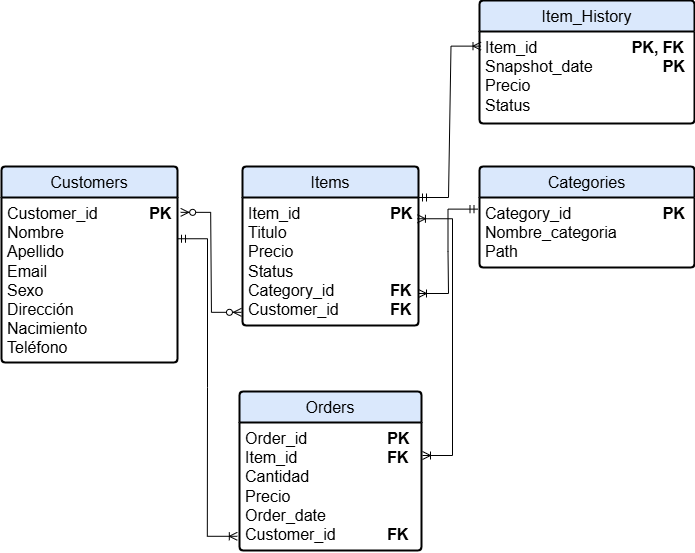

The diagram above was exported from draw.io. Its source (the exported page's mxGraphModel, read from the mxfile embedded in the PNG):
<mxGraphModel dx="1158" dy="586" grid="0" gridSize="10" guides="1" tooltips="1" connect="1" arrows="1" fold="1" page="1" pageScale="1" pageWidth="850" pageHeight="1100" math="0" shadow="0" extFonts="Permanent Marker^https://fonts.googleapis.com/css?family=Permanent+Marker">
  <root>
    <mxCell id="0" />
    <mxCell id="1" parent="0" />
    <mxCell id="N3_X04G8F3abHaiZ5e9h-50" value="&lt;span style=&quot;font-size: 16px;&quot;&gt;Customers&lt;/span&gt;" style="swimlane;childLayout=stackLayout;horizontal=1;startSize=31;horizontalStack=0;rounded=1;fontSize=14;fontStyle=0;strokeWidth=2;resizeParent=0;resizeLast=1;shadow=0;dashed=0;align=center;arcSize=4;whiteSpace=wrap;html=1;fillColor=#dae8fc;strokeColor=#000000;" vertex="1" parent="1">
      <mxGeometry x="90" y="298" width="176" height="196" as="geometry" />
    </mxCell>
    <mxCell id="N3_X04G8F3abHaiZ5e9h-51" value="&lt;font style=&quot;&quot;&gt;&lt;font style=&quot;font-size: 16px;&quot;&gt;Customer_id&lt;span style=&quot;white-space: pre;&quot;&gt;&#09;&lt;/span&gt;&lt;span style=&quot;white-space: pre;&quot;&gt;&#09;&lt;/span&gt;&lt;b&gt;PK&lt;/b&gt;&lt;/font&gt;&lt;/font&gt;&lt;div&gt;&lt;font style=&quot;font-size: 16px;&quot;&gt;Nombre&lt;/font&gt;&lt;/div&gt;&lt;div&gt;&lt;font size=&quot;3&quot;&gt;Apellido&lt;/font&gt;&lt;/div&gt;&lt;div&gt;&lt;font size=&quot;3&quot;&gt;Email&lt;/font&gt;&lt;/div&gt;&lt;div&gt;&lt;span style=&quot;background-color: transparent; color: light-dark(rgb(0, 0, 0), rgb(255, 255, 255));&quot;&gt;&lt;font size=&quot;3&quot;&gt;Sexo&lt;span style=&quot;white-space: pre;&quot;&gt;&#09;&lt;/span&gt;&lt;span style=&quot;white-space: pre;&quot;&gt;&#09;&lt;/span&gt;&lt;span style=&quot;white-space: pre;&quot;&gt;&#09;&lt;/span&gt;&lt;/font&gt;&lt;/span&gt;&lt;/div&gt;&lt;div&gt;&lt;font size=&quot;3&quot;&gt;Dirección&lt;span style=&quot;white-space: pre;&quot;&gt;&#09;&lt;/span&gt;&lt;span style=&quot;white-space: pre;&quot;&gt;&#09;&lt;/span&gt;&lt;span style=&quot;white-space: pre;&quot;&gt;&#09;&lt;/span&gt;&lt;/font&gt;&lt;/div&gt;&lt;div&gt;&lt;span style=&quot;background-color: transparent; color: light-dark(rgb(0, 0, 0), rgb(255, 255, 255));&quot;&gt;&lt;font size=&quot;3&quot;&gt;Nacimiento&lt;/font&gt;&lt;/span&gt;&lt;/div&gt;&lt;div&gt;&lt;span style=&quot;background-color: transparent; color: light-dark(rgb(0, 0, 0), rgb(255, 255, 255));&quot;&gt;&lt;font size=&quot;3&quot;&gt;Teléfono&lt;/font&gt;&lt;/span&gt;&lt;/div&gt;" style="align=left;strokeColor=none;fillColor=none;spacingLeft=4;spacingRight=4;fontSize=12;verticalAlign=top;resizable=0;rotatable=0;part=1;html=1;whiteSpace=wrap;" vertex="1" parent="N3_X04G8F3abHaiZ5e9h-50">
      <mxGeometry y="31" width="176" height="165" as="geometry" />
    </mxCell>
    <mxCell id="N3_X04G8F3abHaiZ5e9h-54" value="&lt;font style=&quot;font-size: 16px;&quot;&gt;Categories&lt;/font&gt;" style="swimlane;childLayout=stackLayout;horizontal=1;startSize=31;horizontalStack=0;rounded=1;fontSize=14;fontStyle=0;strokeWidth=2;resizeParent=0;resizeLast=1;shadow=0;dashed=0;align=center;arcSize=4;whiteSpace=wrap;html=1;fillColor=#dae8fc;strokeColor=#000000;" vertex="1" parent="1">
      <mxGeometry x="568" y="298" width="215" height="101" as="geometry" />
    </mxCell>
    <mxCell id="N3_X04G8F3abHaiZ5e9h-55" value="&lt;font style=&quot;&quot;&gt;&lt;font style=&quot;font-size: 16px;&quot;&gt;Category_id&lt;span style=&quot;white-space: pre;&quot;&gt;&#09;&lt;/span&gt;&lt;span style=&quot;white-space: pre;&quot;&gt;&#09;&lt;span style=&quot;white-space: pre;&quot;&gt;&#09;&lt;/span&gt;&lt;b&gt;P&lt;/b&gt;&lt;/span&gt;&lt;b&gt;K&lt;/b&gt;&lt;/font&gt;&lt;/font&gt;&lt;div&gt;&lt;font size=&quot;3&quot;&gt;Nombre_categoria&lt;/font&gt;&lt;/div&gt;&lt;div&gt;&lt;font size=&quot;3&quot;&gt;Path&lt;/font&gt;&lt;/div&gt;" style="align=left;strokeColor=none;fillColor=none;spacingLeft=4;spacingRight=4;fontSize=12;verticalAlign=top;resizable=0;rotatable=0;part=1;html=1;whiteSpace=wrap;" vertex="1" parent="N3_X04G8F3abHaiZ5e9h-54">
      <mxGeometry y="31" width="215" height="70" as="geometry" />
    </mxCell>
    <mxCell id="N3_X04G8F3abHaiZ5e9h-56" value="&lt;font style=&quot;font-size: 16px;&quot;&gt;Orders&lt;/font&gt;" style="swimlane;childLayout=stackLayout;horizontal=1;startSize=31;horizontalStack=0;rounded=1;fontSize=14;fontStyle=0;strokeWidth=2;resizeParent=0;resizeLast=1;shadow=0;dashed=0;align=center;arcSize=4;whiteSpace=wrap;html=1;fillColor=#dae8fc;strokeColor=#000000;" vertex="1" parent="1">
      <mxGeometry x="328" y="523" width="182" height="159" as="geometry" />
    </mxCell>
    <mxCell id="N3_X04G8F3abHaiZ5e9h-57" value="&lt;font style=&quot;&quot;&gt;&lt;font style=&quot;font-size: 16px;&quot;&gt;Order_id&lt;span style=&quot;white-space: pre;&quot;&gt;&#09;&lt;/span&gt;&lt;span style=&quot;white-space: pre;&quot;&gt;&#09;&lt;/span&gt;&lt;span style=&quot;white-space: pre;&quot;&gt;&#09;&lt;b&gt;P&lt;/b&gt;&lt;/span&gt;&lt;/font&gt;&lt;/font&gt;&lt;b style=&quot;font-size: medium;&quot;&gt;K&lt;/b&gt;&lt;div&gt;&lt;font size=&quot;3&quot;&gt;Item_id&lt;span style=&quot;white-space: pre;&quot;&gt;&#09;&lt;/span&gt;&lt;span style=&quot;white-space: pre;&quot;&gt;&#09;&lt;/span&gt;&lt;span style=&quot;white-space: pre;&quot;&gt;&#09;&lt;/span&gt;&lt;b&gt;FK&lt;/b&gt;&lt;/font&gt;&lt;/div&gt;&lt;div&gt;&lt;font size=&quot;3&quot;&gt;Cantidad&lt;/font&gt;&lt;/div&gt;&lt;div&gt;&lt;font size=&quot;3&quot;&gt;Precio&lt;/font&gt;&lt;/div&gt;&lt;div&gt;&lt;font size=&quot;3&quot;&gt;Order_date&lt;span style=&quot;white-space: pre;&quot;&gt;&#09;&lt;/span&gt;&lt;span style=&quot;white-space: pre;&quot;&gt;&#09;&lt;span style=&quot;white-space: pre;&quot;&gt;&#09;&lt;/span&gt;&lt;/span&gt;&lt;/font&gt;&lt;/div&gt;&lt;div&gt;&lt;font size=&quot;3&quot;&gt;Customer_id&lt;span style=&quot;white-space: pre;&quot;&gt;&#09;&lt;/span&gt;&lt;span style=&quot;white-space: pre;&quot;&gt;&#09;&lt;/span&gt;&lt;/font&gt;&lt;b style=&quot;background-color: transparent; color: light-dark(rgb(0, 0, 0), rgb(255, 255, 255)); font-size: medium;&quot;&gt;FK&lt;/b&gt;&lt;/div&gt;" style="align=left;strokeColor=none;fillColor=none;spacingLeft=4;spacingRight=4;fontSize=12;verticalAlign=top;resizable=0;rotatable=0;part=1;html=1;whiteSpace=wrap;" vertex="1" parent="N3_X04G8F3abHaiZ5e9h-56">
      <mxGeometry y="31" width="182" height="128" as="geometry" />
    </mxCell>
    <mxCell id="N3_X04G8F3abHaiZ5e9h-44" value="&lt;font style=&quot;font-size: 16px;&quot;&gt;Items&lt;/font&gt;" style="swimlane;childLayout=stackLayout;horizontal=1;startSize=31;horizontalStack=0;rounded=1;fontSize=14;fontStyle=0;strokeWidth=2;resizeParent=0;resizeLast=1;shadow=0;dashed=0;align=center;arcSize=4;whiteSpace=wrap;html=1;fillColor=#dae8fc;strokeColor=#000000;" vertex="1" parent="1">
      <mxGeometry x="331" y="298" width="176" height="159" as="geometry" />
    </mxCell>
    <mxCell id="N3_X04G8F3abHaiZ5e9h-45" value="&lt;font style=&quot;font-size: 16px;&quot;&gt;&lt;font style=&quot;&quot;&gt;Item_id&lt;span style=&quot;white-space: pre;&quot;&gt;&#09;&lt;/span&gt;&lt;span style=&quot;white-space: pre;&quot;&gt;&#09;&lt;/span&gt;&lt;span style=&quot;white-space: pre;&quot;&gt;&#09;&lt;/span&gt;&lt;/font&gt;&lt;b style=&quot;&quot;&gt;PK&lt;/b&gt;&lt;/font&gt;&lt;div&gt;&lt;span style=&quot;background-color: transparent; color: light-dark(rgb(0, 0, 0), rgb(255, 255, 255));&quot;&gt;&lt;font size=&quot;3&quot;&gt;Titulo&lt;/font&gt;&lt;/span&gt;&lt;div&gt;&lt;font size=&quot;3&quot;&gt;Precio&lt;/font&gt;&lt;/div&gt;&lt;div&gt;&lt;font size=&quot;3&quot;&gt;Status&lt;/font&gt;&lt;/div&gt;&lt;div&gt;&lt;font size=&quot;3&quot;&gt;Category_id&lt;span style=&quot;white-space: pre;&quot;&gt;&#09;&lt;/span&gt;&lt;span style=&quot;white-space: pre;&quot;&gt;&#09;&lt;/span&gt;&lt;b&gt;FK&lt;/b&gt;&lt;/font&gt;&lt;/div&gt;&lt;div&gt;&lt;span style=&quot;font-size: 16px; background-color: transparent; color: light-dark(rgb(0, 0, 0), rgb(255, 255, 255));&quot;&gt;Customer_id&lt;/span&gt;&lt;font size=&quot;3&quot;&gt;&lt;span style=&quot;white-space: pre;&quot;&gt;&#09;&lt;/span&gt;&lt;span style=&quot;white-space: pre;&quot;&gt;&#09;&lt;/span&gt;&lt;b&gt;FK&lt;/b&gt;&lt;/font&gt;&lt;/div&gt;&lt;/div&gt;" style="align=left;strokeColor=none;fillColor=none;spacingLeft=4;spacingRight=4;fontSize=12;verticalAlign=top;resizable=0;rotatable=0;part=1;html=1;whiteSpace=wrap;" vertex="1" parent="N3_X04G8F3abHaiZ5e9h-44">
      <mxGeometry y="31" width="176" height="128" as="geometry" />
    </mxCell>
    <mxCell id="N3_X04G8F3abHaiZ5e9h-58" value="" style="edgeStyle=entityRelationEdgeStyle;fontSize=12;html=1;endArrow=ERoneToMany;startArrow=ERmandOne;rounded=0;exitX=-0.007;exitY=0.166;exitDx=0;exitDy=0;exitPerimeter=0;entryX=1;entryY=0.75;entryDx=0;entryDy=0;" edge="1" parent="1" source="N3_X04G8F3abHaiZ5e9h-55" target="N3_X04G8F3abHaiZ5e9h-45">
      <mxGeometry width="100" height="100" relative="1" as="geometry">
        <mxPoint x="564" y="244" as="sourcePoint" />
        <mxPoint x="409" y="211" as="targetPoint" />
        <Array as="points">
          <mxPoint x="605" y="381" />
        </Array>
      </mxGeometry>
    </mxCell>
    <mxCell id="N3_X04G8F3abHaiZ5e9h-59" value="" style="edgeStyle=entityRelationEdgeStyle;fontSize=12;html=1;endArrow=ERzeroToMany;endFill=1;startArrow=ERzeroToMany;rounded=0;exitX=1.018;exitY=0.09;exitDx=0;exitDy=0;exitPerimeter=0;entryX=-0.006;entryY=0.897;entryDx=0;entryDy=0;entryPerimeter=0;" edge="1" parent="1" source="N3_X04G8F3abHaiZ5e9h-51" target="N3_X04G8F3abHaiZ5e9h-45">
      <mxGeometry width="100" height="100" relative="1" as="geometry">
        <mxPoint x="371" y="519" as="sourcePoint" />
        <mxPoint x="471" y="419" as="targetPoint" />
        <Array as="points">
          <mxPoint x="310" y="388" />
          <mxPoint x="303" y="347" />
        </Array>
      </mxGeometry>
    </mxCell>
    <mxCell id="N3_X04G8F3abHaiZ5e9h-61" value="" style="edgeStyle=entityRelationEdgeStyle;fontSize=12;html=1;endArrow=ERoneToMany;startArrow=ERoneToMany;rounded=0;entryX=0.994;entryY=0.166;entryDx=0;entryDy=0;entryPerimeter=0;" edge="1" parent="1" target="N3_X04G8F3abHaiZ5e9h-45">
      <mxGeometry width="100" height="100" relative="1" as="geometry">
        <mxPoint x="511" y="587" as="sourcePoint" />
        <mxPoint x="566" y="601" as="targetPoint" />
        <Array as="points">
          <mxPoint x="566" y="555" />
        </Array>
      </mxGeometry>
    </mxCell>
    <mxCell id="N3_X04G8F3abHaiZ5e9h-62" value="" style="edgeStyle=entityRelationEdgeStyle;fontSize=12;html=1;endArrow=ERoneToMany;startArrow=ERmandOne;rounded=0;entryX=-0.012;entryY=0.889;entryDx=0;entryDy=0;entryPerimeter=0;exitX=1;exitY=0.25;exitDx=0;exitDy=0;" edge="1" parent="1" source="N3_X04G8F3abHaiZ5e9h-51" target="N3_X04G8F3abHaiZ5e9h-57">
      <mxGeometry width="100" height="100" relative="1" as="geometry">
        <mxPoint x="267" y="363" as="sourcePoint" />
        <mxPoint x="324.192" y="718.2300000000001" as="targetPoint" />
        <Array as="points">
          <mxPoint x="214.23" y="537.59" />
        </Array>
      </mxGeometry>
    </mxCell>
    <mxCell id="N3_X04G8F3abHaiZ5e9h-64" value="&lt;font style=&quot;font-size: 16px;&quot;&gt;Item_History&lt;/font&gt;" style="swimlane;childLayout=stackLayout;horizontal=1;startSize=31;horizontalStack=0;rounded=1;fontSize=14;fontStyle=0;strokeWidth=2;resizeParent=0;resizeLast=1;shadow=0;dashed=0;align=center;arcSize=4;whiteSpace=wrap;html=1;fillColor=#dae8fc;strokeColor=#000000;" vertex="1" parent="1">
      <mxGeometry x="568" y="132" width="215" height="123" as="geometry" />
    </mxCell>
    <mxCell id="N3_X04G8F3abHaiZ5e9h-65" value="&lt;font style=&quot;&quot;&gt;&lt;font style=&quot;font-size: 16px;&quot;&gt;Item_id&lt;span style=&quot;white-space: pre;&quot;&gt;&#09;&lt;/span&gt;&lt;span style=&quot;white-space: pre;&quot;&gt;&#09;&lt;/span&gt;&lt;span style=&quot;white-space: pre;&quot;&gt;&#09; &lt;b&gt;PK, FK&lt;/b&gt;&lt;/span&gt;&lt;/font&gt;&lt;/font&gt;&lt;div&gt;&lt;font size=&quot;3&quot;&gt;Snapshot_date&lt;span style=&quot;white-space: pre;&quot;&gt;&#09;&lt;/span&gt;&lt;span style=&quot;white-space: pre;&quot;&gt;&#09;&lt;/span&gt;&lt;/font&gt;&lt;b style=&quot;background-color: transparent; color: light-dark(rgb(0, 0, 0), rgb(255, 255, 255)); font-size: 16px;&quot;&gt;PK&lt;/b&gt;&lt;/div&gt;&lt;div&gt;&lt;font size=&quot;3&quot;&gt;Precio&lt;/font&gt;&lt;/div&gt;&lt;div&gt;&lt;font size=&quot;3&quot;&gt;Status&lt;/font&gt;&lt;/div&gt;" style="align=left;strokeColor=none;fillColor=none;spacingLeft=4;spacingRight=4;fontSize=12;verticalAlign=top;resizable=0;rotatable=0;part=1;html=1;whiteSpace=wrap;" vertex="1" parent="N3_X04G8F3abHaiZ5e9h-64">
      <mxGeometry y="31" width="215" height="92" as="geometry" />
    </mxCell>
    <mxCell id="N3_X04G8F3abHaiZ5e9h-73" value="" style="edgeStyle=entityRelationEdgeStyle;fontSize=12;html=1;endArrow=ERoneToMany;startArrow=ERmandOne;rounded=0;entryX=0.007;entryY=0.159;entryDx=0;entryDy=0;entryPerimeter=0;exitX=1;exitY=0;exitDx=0;exitDy=0;" edge="1" parent="1" source="N3_X04G8F3abHaiZ5e9h-45" target="N3_X04G8F3abHaiZ5e9h-65">
      <mxGeometry width="100" height="100" relative="1" as="geometry">
        <mxPoint x="438" y="218.57" as="sourcePoint" />
        <mxPoint x="543.065" y="138.002" as="targetPoint" />
        <Array as="points">
          <mxPoint x="526" y="326.57" />
          <mxPoint x="515" y="295.57" />
        </Array>
      </mxGeometry>
    </mxCell>
  </root>
</mxGraphModel>